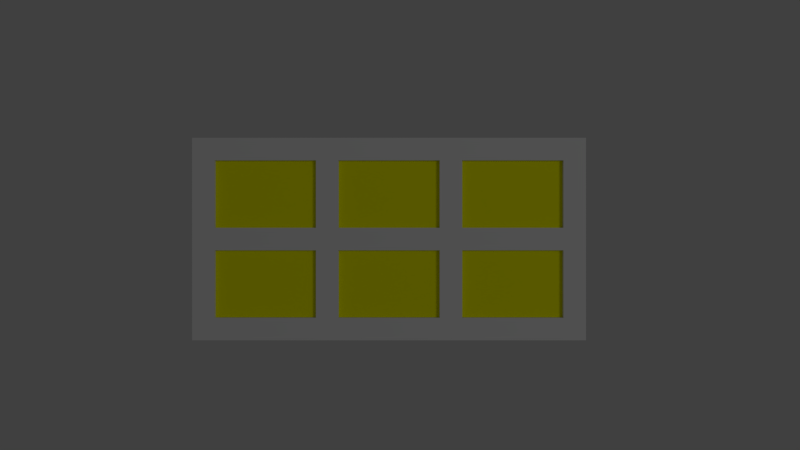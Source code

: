 # Source: trayEyellow.blend  (saved by Blender 2.62.0; exported with 4.5.12 LTS)
import bpy
from mathutils import Matrix  # noqa: F401  (used for matrix-valued properties, if any)

bpy.ops.wm.read_factory_settings(use_empty=True)
scene = bpy.context.scene
scene.name = 'Scene'

# ---- collections
col_collection_1 = bpy.data.collections.new('Collection 1'); scene.collection.children.link(col_collection_1)
col_collection_11 = bpy.data.collections.new('Collection 11'); scene.collection.children.link(col_collection_11)
col_collection_11.hide_render = True
col_collection_11.hide_viewport = True

# ---- materials (node trees are filled in below, after node groups)
mat_material = bpy.data.materials.new('Material')
mat_material.alpha_threshold = 0.0
mat_material.use_transparent_shadow = False
mat_material.roughness = 0.5
mat_material.line_color = (0.0, 0.0, 0.0, 1.0)
mat_material_001 = bpy.data.materials.new('Material.001')
mat_material_001.alpha_threshold = 0.0
mat_material_001.use_transparent_shadow = False
mat_material_001.diffuse_color = (1.0, 1.0, 0.0, 1.0)
mat_material_001.roughness = 0.5
mat_material_001.line_color = (0.0, 0.0, 0.0, 1.0)
mat_material_002 = bpy.data.materials.new('Material.002')
mat_material_002.alpha_threshold = 0.0
mat_material_002.use_transparent_shadow = False
mat_material_002.diffuse_color = (0.04833, 0.0, 0.8, 1.0)
mat_material_002.roughness = 0.5
mat_material_002.line_color = (0.0, 0.0, 0.0, 1.0)

# ---- material node trees

# ---- world
world_world = bpy.data.worlds.new('World'); scene.world = world_world
world_world.color = (0.05088, 0.05088, 0.05088)
world_world.use_sun_shadow = False
world_world.sun_shadow_jitter_overblur = 0.0
world_world.cycles.sampling_method = 'MANUAL'
world_world.cycles.sample_map_resolution = 256

# ---- cameras
cam_camera = bpy.data.cameras.new('Camera')
cam_camera.clip_end = 100.0
cam_camera.lens = 35.0
cam_camera.sensor_width = 32.0
cam_camera.sensor_height = 18.0
cam_camera.ortho_scale = 7.314
cam_camera.dof.focus_distance = 0.0
cam_camera.dof.aperture_fstop = 128.0

# ---- lights
light_lamp = bpy.data.lights.new('Lamp', 'POINT')
light_lamp.transmission_factor = 0.0
light_lamp.cutoff_distance = 30.0
light_lamp.energy = 100.0
light_lamp.shadow_buffer_clip_start = 1.001
light_lamp.shadow_soft_size = 1.0
light_lamp.shadow_maximum_resolution = 0.006
light_lamp.use_absolute_resolution = True
light_lamp.cycles.use_multiple_importance_sampling = False

# ---- meshes
me_cube = bpy.data.meshes.new('Cube')
me_cube.from_pydata([(1.0, 1.0, -1.0), (1.0, -1.0, -1.0), (-1.0, -1.0, -1.0), (-1.0, 1.0, -1.0), (1.0, 1.0, 1.0), (1.0, -1.0, 1.0), (-1.0, -1.0, 1.0), (-1.0, 1.0, 1.0), (0.8857, -0.7778, 1.0), (0.8857, 0.1111, 1.0), (0.8857, -0.1111, 1.0), (0.8857, 0.7778, 1.0), (0.3714, 0.7778, 1.0), (0.3714, 0.1111, 1.0), (0.3714, -0.1111, 1.0), (0.3714, -0.7778, 1.0), (0.2571, 0.7778, 1.0), (0.2571, 0.1111, 1.0), (0.2571, -0.1111, 1.0), (0.2571, -0.7778, 1.0), (-0.2571, 0.7778, 1.0), (-0.2571, 0.1111, 1.0), (-0.2571, -0.1111, 1.0), (-0.2571, -0.7778, 1.0), (-0.3714, 0.7778, 1.0), (-0.3714, 0.1111, 1.0), (-0.3714, -0.1111, 1.0), (-0.3714, -0.7778, 1.0), (-0.8857, -0.7778, 1.0), (-0.8857, 0.1111, 1.0), (-0.8857, -0.1111, 1.0), (-0.8857, 0.7778, 1.0), (0.2571, -0.7778, 5.96e-08), (-0.2571, -0.7778, 5.96e-08), (0.2571, -0.1111, 5.96e-08), (-0.2571, -0.1111, 5.96e-08), (-0.3714, 0.7778, 2.565e-05), (-0.8857, 0.7778, 2.565e-05), (-0.8857, 0.1111, -5.058e-06), (-0.3714, 0.1111, -5.058e-06), (-0.3714, -0.1111, 5.178e-06), (-0.8857, -0.1111, 5.178e-06), (-0.8857, -0.7778, -2.553e-05), (-0.3714, -0.7778, -2.553e-05), (0.2571, 0.1111, 5.96e-08), (-0.2571, 0.1111, 5.96e-08), (0.2571, 0.7778, 5.96e-08), (-0.2571, 0.7778, 5.96e-08), (0.8857, -0.1111, -2.499e-06), (0.8857, -0.7778, -1.785e-05), (0.3714, -0.7778, -1.785e-05), (0.3714, -0.1111, -2.499e-06), (0.8857, 0.7778, 3.333e-05), (0.8857, 0.1111, -1.274e-05), (0.3714, 0.1111, -1.274e-05), (0.3714, 0.7778, 3.333e-05)], [(8, 9), (10, 11), (30, 31), (28, 29)], [(0, 1, 2, 3), (0, 4, 5, 1), (0, 3, 7, 4), (2, 6, 7, 3), (1, 5, 6, 2), (20, 21, 45, 47), (22, 23, 33, 35), (4, 7, 31, 11), (4, 11, 8, 5), (5, 8, 28, 6), (6, 28, 31, 7), (44, 46, 47, 45), (32, 34, 35, 33), (40, 41, 42, 43), (48, 51, 50, 49), (52, 55, 54, 53), (36, 37, 38, 39), (12, 16, 17, 13), (14, 18, 19, 15), (22, 26, 27, 23), (20, 24, 25, 21), (9, 29, 30, 10), (8, 10, 48, 49), (9, 11, 52, 53), (29, 38, 37, 31), (25, 39, 38, 29), (24, 36, 39, 25), (24, 31, 37, 36), (28, 42, 41, 30), (27, 43, 42, 28), (26, 40, 43, 27), (26, 30, 41, 40), (12, 13, 54, 55), (11, 12, 55, 52), (16, 20, 47, 46), (16, 46, 44, 17), (17, 44, 45, 21), (9, 53, 54, 13), (14, 15, 50, 51), (10, 14, 51, 48), (18, 34, 32, 19), (19, 32, 33, 23), (18, 22, 35, 34), (8, 49, 50, 15)])
me_cube.polygons.foreach_set('material_index', [0, 0, 0, 0, 0, 0, 0, 0, 0, 0, 0, 1, 1, 1, 1, 1, 1, 0, 0, 0, 0, 0, 0, 0, 0, 0, 0, 0, 0, 0, 0, 0, 0, 0, 0, 0, 0, 0, 0, 0, 0, 0, 0, 0])
me_cube.materials.append(mat_material)
me_cube.materials.append(mat_material_001)
me_cube.materials.append(mat_material_002)
me_cube.use_remesh_preserve_volume = False
me_cube.use_remesh_preserve_attributes = False
me_cube.use_mirror_vertex_groups = False
me_cube.update()

# ---- objects
ob_cube = bpy.data.objects.new('Cube', me_cube)
ob_lamp = bpy.data.objects.new('Lamp', light_lamp)
ob_camera = bpy.data.objects.new('Camera', cam_camera)

# ---- transforms, parenting, visibility, modifiers, constraints
ob_cube.location = (0.445, 0.229, 0.0127)
ob_cube.scale = (0.4445, 0.2286, 0.0127)
ob_cube.lock_rotations_4d = False
ob_cube.empty_display_type = 'ARROWS'
ob_cube.lineart.crease_threshold = 0.0
ob_lamp.location = (4.076, 1.005, 5.904)
ob_lamp.rotation_euler = (0.6503, 0.05522, 1.866)
ob_lamp.lock_rotations_4d = False
ob_lamp.empty_display_type = 'ARROWS'
ob_lamp.color = (0.0, 0.0, 0.0, 0.0)
ob_lamp.lineart.crease_threshold = 0.0
ob_camera.location = (0.4697, 0.2607, 2.0)
ob_camera.lock_rotations_4d = False
ob_camera.empty_display_type = 'ARROWS'
ob_camera.color = (0.0, 0.0, 0.0, 0.0)
ob_camera.display_type = 'WIRE'
ob_camera.lineart.crease_threshold = 0.0

# ---- collection membership
col_collection_1.objects.link(ob_cube)
col_collection_1.objects.link(ob_lamp)
col_collection_11.objects.link(ob_camera)

# ---- scene / render settings (as saved in the file)
scene.camera = ob_camera
scene.frame_start = 1; scene.frame_end = 250; scene.frame_set(1)
scene.render.engine = 'BLENDER_EEVEE_NEXT'
scene.render.image_settings.color_mode = 'RGB'
scene.render.image_settings.compression = 90
scene.render.resolution_percentage = 50
scene.render.dither_intensity = 0.0
scene.render.bake_margin = 2
scene.render.bake_bias = 0.0
scene.cycles.use_denoising = False
scene.cycles.samples = 10
scene.cycles.sampling_pattern = 'TABULATED_SOBOL'
scene.cycles.light_sampling_threshold = 0.0
scene.cycles.use_adaptive_sampling = False
scene.cycles.use_light_tree = False
scene.cycles.blur_glossy = 0.0
scene.cycles.volume_bounces = 1
scene.cycles.pixel_filter_type = 'GAUSSIAN'
scene.cycles.sample_clamp_indirect = 0.0
scene.view_settings.view_transform = 'Standard'
bpy.context.view_layer.update()
